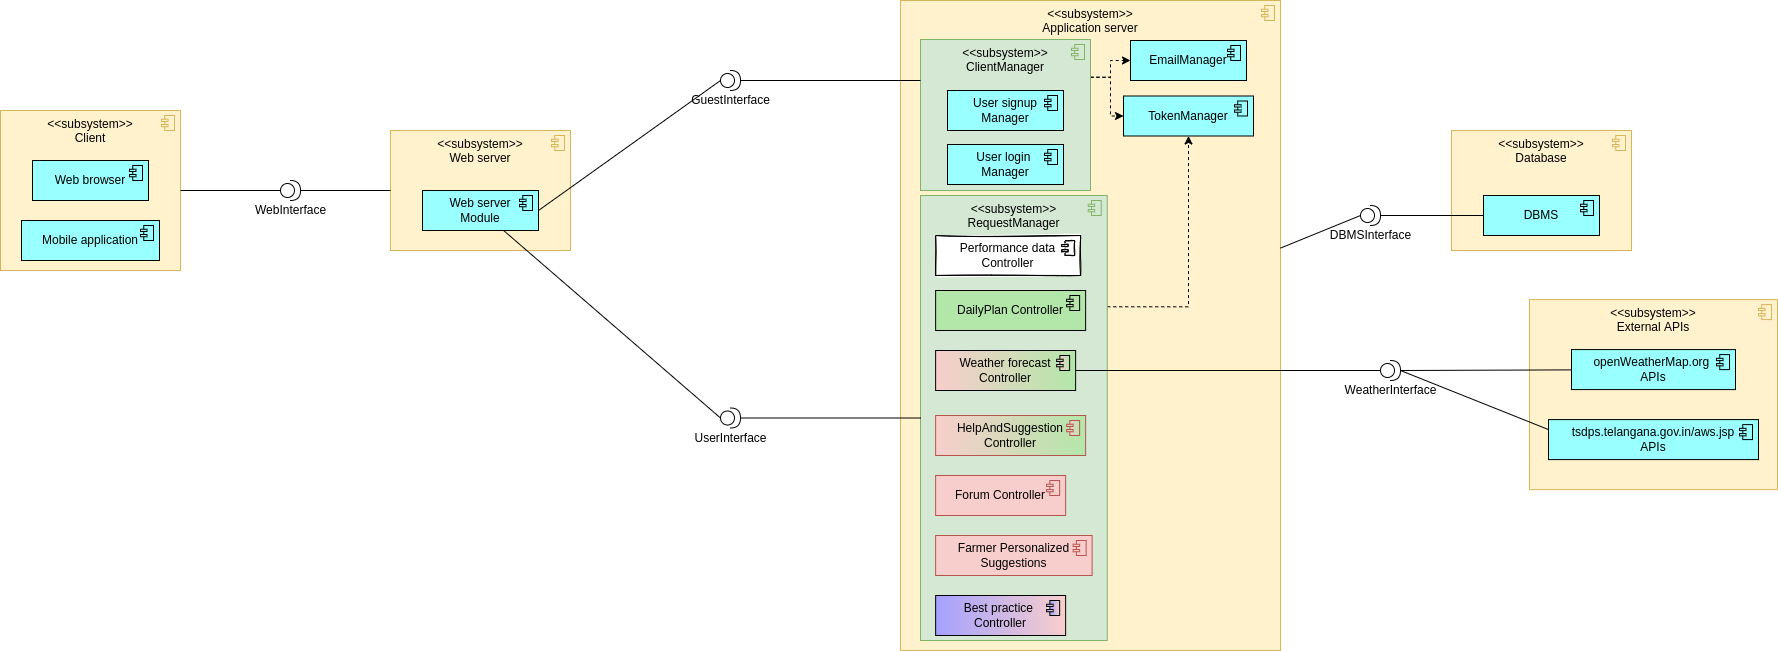

The diagram above was exported from draw.io. Its source (the exported page's mxGraphModel, read from the mxfile embedded in the PNG):
<mxGraphModel dx="2057" dy="840" grid="1" gridSize="10" guides="1" tooltips="1" connect="1" arrows="1" fold="1" page="1" pageScale="1" pageWidth="827" pageHeight="1169" math="0" shadow="0">
  <root>
    <mxCell id="0" />
    <mxCell id="1" parent="0" />
    <mxCell id="SCRs5N60c11s8dyPdxSl-24" value="&amp;lt;&amp;lt;subsystem&amp;gt;&amp;gt;&lt;br&gt;Application server" style="html=1;outlineConnect=0;whiteSpace=wrap;fillColor=#fff2cc;shape=mxgraph.archimate3.application;appType=comp;archiType=square;verticalAlign=top;strokeColor=#d6b656;" parent="1" vertex="1">
      <mxGeometry x="690" y="340" width="380" height="650" as="geometry" />
    </mxCell>
    <mxCell id="y24y9mAQyE5H4Z1maLWo-10" style="edgeStyle=orthogonalEdgeStyle;rounded=0;orthogonalLoop=1;jettySize=auto;html=1;exitX=1;exitY=0.25;exitDx=0;exitDy=0;exitPerimeter=0;endArrow=classic;endFill=1;dashed=1;" parent="1" source="y24y9mAQyE5H4Z1maLWo-2" target="y24y9mAQyE5H4Z1maLWo-1" edge="1">
      <mxGeometry relative="1" as="geometry" />
    </mxCell>
    <mxCell id="y24y9mAQyE5H4Z1maLWo-2" value="&amp;lt;&amp;lt;subsystem&amp;gt;&amp;gt;&lt;br&gt;RequestManager" style="html=1;outlineConnect=0;whiteSpace=wrap;fillColor=#d5e8d4;shape=mxgraph.archimate3.application;appType=comp;archiType=square;verticalAlign=top;strokeColor=#82b366;" parent="1" vertex="1">
      <mxGeometry x="710" y="535" width="186.75" height="445" as="geometry" />
    </mxCell>
    <mxCell id="y24y9mAQyE5H4Z1maLWo-11" style="edgeStyle=orthogonalEdgeStyle;rounded=0;orthogonalLoop=1;jettySize=auto;html=1;exitX=1;exitY=0.25;exitDx=0;exitDy=0;exitPerimeter=0;dashed=1;endArrow=classic;endFill=1;" parent="1" source="C2NK3fI9G0lz7VTTbDLf-26" target="C2NK3fI9G0lz7VTTbDLf-18" edge="1">
      <mxGeometry relative="1" as="geometry" />
    </mxCell>
    <mxCell id="y24y9mAQyE5H4Z1maLWo-12" style="edgeStyle=orthogonalEdgeStyle;rounded=0;orthogonalLoop=1;jettySize=auto;html=1;exitX=1;exitY=0.25;exitDx=0;exitDy=0;exitPerimeter=0;entryX=0;entryY=0.5;entryDx=0;entryDy=0;entryPerimeter=0;dashed=1;endArrow=classic;endFill=1;" parent="1" source="C2NK3fI9G0lz7VTTbDLf-26" target="y24y9mAQyE5H4Z1maLWo-1" edge="1">
      <mxGeometry relative="1" as="geometry" />
    </mxCell>
    <mxCell id="C2NK3fI9G0lz7VTTbDLf-26" value="&amp;lt;&amp;lt;subsystem&amp;gt;&amp;gt;&lt;br&gt;ClientManager" style="html=1;outlineConnect=0;whiteSpace=wrap;fillColor=#d5e8d4;shape=mxgraph.archimate3.application;appType=comp;archiType=square;verticalAlign=top;strokeColor=#82b366;" parent="1" vertex="1">
      <mxGeometry x="710" y="379" width="170" height="151" as="geometry" />
    </mxCell>
    <mxCell id="SCRs5N60c11s8dyPdxSl-9" value="&amp;lt;&amp;lt;subsystem&amp;gt;&amp;gt;&lt;br&gt;Database" style="html=1;outlineConnect=0;whiteSpace=wrap;fillColor=#fff2cc;shape=mxgraph.archimate3.application;appType=comp;archiType=square;verticalAlign=top;strokeColor=#d6b656;" parent="1" vertex="1">
      <mxGeometry x="1241" y="470" width="180" height="120" as="geometry" />
    </mxCell>
    <mxCell id="C2NK3fI9G0lz7VTTbDLf-16" style="edgeStyle=none;rounded=0;orthogonalLoop=1;jettySize=auto;html=1;entryX=1;entryY=0.5;entryDx=0;entryDy=0;entryPerimeter=0;endArrow=none;endFill=0;" parent="1" source="SCRs5N60c11s8dyPdxSl-7" target="C2NK3fI9G0lz7VTTbDLf-5" edge="1">
      <mxGeometry relative="1" as="geometry" />
    </mxCell>
    <mxCell id="SCRs5N60c11s8dyPdxSl-7" value="DBMS" style="html=1;outlineConnect=0;whiteSpace=wrap;fillColor=#99ffff;shape=mxgraph.archimate3.application;appType=comp;archiType=square;" parent="1" vertex="1">
      <mxGeometry x="1273" y="535" width="116" height="40" as="geometry" />
    </mxCell>
    <mxCell id="SCRs5N60c11s8dyPdxSl-12" value="&amp;lt;&amp;lt;subsystem&amp;gt;&amp;gt;&lt;br&gt;Web server" style="html=1;outlineConnect=0;whiteSpace=wrap;fillColor=#fff2cc;shape=mxgraph.archimate3.application;appType=comp;archiType=square;verticalAlign=top;strokeColor=#d6b656;" parent="1" vertex="1">
      <mxGeometry x="180" y="470" width="180" height="120" as="geometry" />
    </mxCell>
    <mxCell id="C2NK3fI9G0lz7VTTbDLf-54" style="edgeStyle=none;rounded=0;orthogonalLoop=1;jettySize=auto;html=1;exitX=1;exitY=0.5;exitDx=0;exitDy=0;exitPerimeter=0;entryX=0;entryY=0.5;entryDx=0;entryDy=0;entryPerimeter=0;endArrow=none;endFill=0;" parent="1" source="SCRs5N60c11s8dyPdxSl-13" target="C2NK3fI9G0lz7VTTbDLf-19" edge="1">
      <mxGeometry relative="1" as="geometry" />
    </mxCell>
    <mxCell id="y24y9mAQyE5H4Z1maLWo-4" style="rounded=0;orthogonalLoop=1;jettySize=auto;html=1;entryX=0;entryY=0.5;entryDx=0;entryDy=0;entryPerimeter=0;endArrow=none;endFill=0;" parent="1" source="SCRs5N60c11s8dyPdxSl-13" target="y24y9mAQyE5H4Z1maLWo-3" edge="1">
      <mxGeometry relative="1" as="geometry" />
    </mxCell>
    <mxCell id="SCRs5N60c11s8dyPdxSl-13" value="Web server&lt;br&gt;Module" style="html=1;outlineConnect=0;whiteSpace=wrap;fillColor=#99ffff;shape=mxgraph.archimate3.application;appType=comp;archiType=square;" parent="1" vertex="1">
      <mxGeometry x="212" y="530" width="116" height="40" as="geometry" />
    </mxCell>
    <mxCell id="SCRs5N60c11s8dyPdxSl-18" value="&amp;lt;&amp;lt;subsystem&amp;gt;&amp;gt;&lt;br&gt;Client" style="html=1;outlineConnect=0;whiteSpace=wrap;fillColor=#fff2cc;shape=mxgraph.archimate3.application;appType=comp;archiType=square;verticalAlign=top;strokeColor=#d6b656;" parent="1" vertex="1">
      <mxGeometry x="-210" y="450" width="180" height="160" as="geometry" />
    </mxCell>
    <mxCell id="SCRs5N60c11s8dyPdxSl-19" value="Web browser" style="html=1;outlineConnect=0;whiteSpace=wrap;fillColor=#99ffff;shape=mxgraph.archimate3.application;appType=comp;archiType=square;" parent="1" vertex="1">
      <mxGeometry x="-178" y="500" width="116" height="40" as="geometry" />
    </mxCell>
    <mxCell id="SCRs5N60c11s8dyPdxSl-20" value="Mobile application" style="html=1;outlineConnect=0;whiteSpace=wrap;fillColor=#99ffff;shape=mxgraph.archimate3.application;appType=comp;archiType=square;" parent="1" vertex="1">
      <mxGeometry x="-189" y="560" width="138" height="40" as="geometry" />
    </mxCell>
    <mxCell id="SCRs5N60c11s8dyPdxSl-21" value="&amp;lt;&amp;lt;subsystem&amp;gt;&amp;gt;&lt;br&gt;External APIs" style="html=1;outlineConnect=0;whiteSpace=wrap;fillColor=#fff2cc;shape=mxgraph.archimate3.application;appType=comp;archiType=square;verticalAlign=top;strokeColor=#d6b656;" parent="1" vertex="1">
      <mxGeometry x="1319" y="639.09" width="248" height="190" as="geometry" />
    </mxCell>
    <mxCell id="C2NK3fI9G0lz7VTTbDLf-12" style="edgeStyle=none;rounded=0;orthogonalLoop=1;jettySize=auto;html=1;entryX=1;entryY=0.5;entryDx=0;entryDy=0;entryPerimeter=0;endArrow=none;endFill=0;" parent="1" source="SCRs5N60c11s8dyPdxSl-22" target="C2NK3fI9G0lz7VTTbDLf-8" edge="1">
      <mxGeometry relative="1" as="geometry" />
    </mxCell>
    <mxCell id="SCRs5N60c11s8dyPdxSl-22" value="openWeatherMap.org &lt;br&gt;APIs" style="html=1;outlineConnect=0;whiteSpace=wrap;fillColor=#99ffff;shape=mxgraph.archimate3.application;appType=comp;archiType=square;" parent="1" vertex="1">
      <mxGeometry x="1361" y="689.09" width="164" height="40" as="geometry" />
    </mxCell>
    <mxCell id="SCRs5N60c11s8dyPdxSl-23" style="edgeStyle=orthogonalEdgeStyle;rounded=0;orthogonalLoop=1;jettySize=auto;html=1;exitX=0.5;exitY=1;exitDx=0;exitDy=0;exitPerimeter=0;" parent="1" source="SCRs5N60c11s8dyPdxSl-21" target="SCRs5N60c11s8dyPdxSl-21" edge="1">
      <mxGeometry relative="1" as="geometry" />
    </mxCell>
    <mxCell id="SCRs5N60c11s8dyPdxSl-25" value="User login &lt;br&gt;Manager" style="html=1;outlineConnect=0;whiteSpace=wrap;fillColor=#99ffff;shape=mxgraph.archimate3.application;appType=comp;archiType=square;" parent="1" vertex="1">
      <mxGeometry x="737" y="484" width="116" height="40" as="geometry" />
    </mxCell>
    <mxCell id="SCRs5N60c11s8dyPdxSl-26" value="Forum Controller" style="html=1;outlineConnect=0;whiteSpace=wrap;fillColor=#f8cecc;shape=mxgraph.archimate3.application;appType=comp;archiType=square;strokeColor=#b85450;" parent="1" vertex="1">
      <mxGeometry x="725.13" y="815" width="130" height="40" as="geometry" />
    </mxCell>
    <mxCell id="SCRs5N60c11s8dyPdxSl-27" value="HelpAndSuggestion&lt;br&gt;Controller" style="html=1;outlineConnect=0;whiteSpace=wrap;fillColor=#f8cecc;shape=mxgraph.archimate3.application;appType=comp;archiType=square;strokeColor=#b85450;shadow=0;sketch=0;gradientColor=#B3E7A9;gradientDirection=east;" parent="1" vertex="1">
      <mxGeometry x="725.13" y="755" width="150" height="40" as="geometry" />
    </mxCell>
    <mxCell id="C2NK3fI9G0lz7VTTbDLf-14" style="edgeStyle=none;rounded=0;orthogonalLoop=1;jettySize=auto;html=1;entryX=0;entryY=0.5;entryDx=0;entryDy=0;entryPerimeter=0;endArrow=none;endFill=0;exitX=1;exitY=0.5;exitDx=0;exitDy=0;exitPerimeter=0;" parent="1" source="SCRs5N60c11s8dyPdxSl-28" target="C2NK3fI9G0lz7VTTbDLf-8" edge="1">
      <mxGeometry relative="1" as="geometry" />
    </mxCell>
    <mxCell id="SCRs5N60c11s8dyPdxSl-28" value="Weather forecast&lt;br&gt;Controller" style="html=1;outlineConnect=0;whiteSpace=wrap;fillColor=#F8CECC;shape=mxgraph.archimate3.application;appType=comp;archiType=square;gradientColor=#B3E7A9;gradientDirection=east;" parent="1" vertex="1">
      <mxGeometry x="725.13" y="690" width="140" height="40" as="geometry" />
    </mxCell>
    <mxCell id="SCRs5N60c11s8dyPdxSl-29" value="DailyPlan Controller" style="html=1;outlineConnect=0;whiteSpace=wrap;fillColor=#B3E7A9;shape=mxgraph.archimate3.application;appType=comp;archiType=square;" parent="1" vertex="1">
      <mxGeometry x="725.13" y="630" width="150" height="40" as="geometry" />
    </mxCell>
    <mxCell id="SCRs5N60c11s8dyPdxSl-30" value="Performance data&lt;br&gt;Controller" style="html=1;outlineConnect=0;whiteSpace=wrap;shape=mxgraph.archimate3.application;appType=comp;archiType=square;gradientDirection=east;sketch=1;fillStyle=auto;" parent="1" vertex="1">
      <mxGeometry x="725.13" y="575" width="145" height="40" as="geometry" />
    </mxCell>
    <mxCell id="SCRs5N60c11s8dyPdxSl-32" value="Farmer Personalized Suggestions" style="html=1;outlineConnect=0;whiteSpace=wrap;fillColor=#f8cecc;shape=mxgraph.archimate3.application;appType=comp;archiType=square;strokeColor=#b85450;" parent="1" vertex="1">
      <mxGeometry x="725.13" y="875" width="156.5" height="40" as="geometry" />
    </mxCell>
    <mxCell id="SCRs5N60c11s8dyPdxSl-33" value="Best practice &lt;br&gt;Controller" style="html=1;outlineConnect=0;whiteSpace=wrap;fillColor=#A4A1FF;shape=mxgraph.archimate3.application;appType=comp;archiType=square;gradientColor=#F8CECC;gradientDirection=east;" parent="1" vertex="1">
      <mxGeometry x="725.13" y="935" width="130" height="40" as="geometry" />
    </mxCell>
    <mxCell id="C2NK3fI9G0lz7VTTbDLf-1" value="User signup&lt;br&gt;Manager" style="html=1;outlineConnect=0;whiteSpace=wrap;fillColor=#99ffff;shape=mxgraph.archimate3.application;appType=comp;archiType=square;" parent="1" vertex="1">
      <mxGeometry x="737" y="430" width="116" height="40" as="geometry" />
    </mxCell>
    <mxCell id="C2NK3fI9G0lz7VTTbDLf-13" style="edgeStyle=none;rounded=0;orthogonalLoop=1;jettySize=auto;html=1;entryX=1;entryY=0.5;entryDx=0;entryDy=0;entryPerimeter=0;endArrow=none;endFill=0;exitX=0;exitY=0.25;exitDx=0;exitDy=0;exitPerimeter=0;" parent="1" source="C2NK3fI9G0lz7VTTbDLf-3" target="C2NK3fI9G0lz7VTTbDLf-8" edge="1">
      <mxGeometry relative="1" as="geometry">
        <mxPoint x="1029" y="679.09" as="targetPoint" />
      </mxGeometry>
    </mxCell>
    <mxCell id="C2NK3fI9G0lz7VTTbDLf-3" value="tsdps.telangana.gov.in/aws.jsp&lt;br&gt;APIs" style="html=1;outlineConnect=0;whiteSpace=wrap;fillColor=#99ffff;shape=mxgraph.archimate3.application;appType=comp;archiType=square;" parent="1" vertex="1">
      <mxGeometry x="1338" y="759.09" width="210" height="40" as="geometry" />
    </mxCell>
    <mxCell id="C2NK3fI9G0lz7VTTbDLf-57" style="edgeStyle=none;rounded=0;orthogonalLoop=1;jettySize=auto;html=1;exitX=0;exitY=0.5;exitDx=0;exitDy=0;exitPerimeter=0;endArrow=none;endFill=0;" parent="1" source="C2NK3fI9G0lz7VTTbDLf-5" target="SCRs5N60c11s8dyPdxSl-24" edge="1">
      <mxGeometry relative="1" as="geometry" />
    </mxCell>
    <mxCell id="C2NK3fI9G0lz7VTTbDLf-5" value="DBMSInterface" style="shape=providedRequiredInterface;html=1;verticalLabelPosition=bottom;sketch=0;" parent="1" vertex="1">
      <mxGeometry x="1150" y="545" width="20" height="20" as="geometry" />
    </mxCell>
    <mxCell id="C2NK3fI9G0lz7VTTbDLf-8" value="WeatherInterface" style="shape=providedRequiredInterface;html=1;verticalLabelPosition=bottom;sketch=0;" parent="1" vertex="1">
      <mxGeometry x="1170" y="700" width="20" height="20" as="geometry" />
    </mxCell>
    <mxCell id="C2NK3fI9G0lz7VTTbDLf-18" value="EmailManager" style="html=1;outlineConnect=0;whiteSpace=wrap;fillColor=#99ffff;shape=mxgraph.archimate3.application;appType=comp;archiType=square;" parent="1" vertex="1">
      <mxGeometry x="920" y="380" width="116" height="40" as="geometry" />
    </mxCell>
    <mxCell id="C2NK3fI9G0lz7VTTbDLf-27" style="edgeStyle=none;rounded=0;orthogonalLoop=1;jettySize=auto;html=1;exitX=1;exitY=0.5;exitDx=0;exitDy=0;exitPerimeter=0;endArrow=none;endFill=0;" parent="1" source="C2NK3fI9G0lz7VTTbDLf-19" edge="1">
      <mxGeometry relative="1" as="geometry">
        <mxPoint x="710" y="420" as="targetPoint" />
      </mxGeometry>
    </mxCell>
    <mxCell id="C2NK3fI9G0lz7VTTbDLf-19" value="GuestInterface" style="shape=providedRequiredInterface;html=1;verticalLabelPosition=bottom;sketch=0;" parent="1" vertex="1">
      <mxGeometry x="510" y="410" width="20" height="20" as="geometry" />
    </mxCell>
    <mxCell id="C2NK3fI9G0lz7VTTbDLf-32" style="edgeStyle=none;rounded=0;orthogonalLoop=1;jettySize=auto;html=1;endArrow=none;endFill=0;" parent="1" source="C2NK3fI9G0lz7VTTbDLf-25" target="SCRs5N60c11s8dyPdxSl-18" edge="1">
      <mxGeometry relative="1" as="geometry" />
    </mxCell>
    <mxCell id="C2NK3fI9G0lz7VTTbDLf-33" style="edgeStyle=none;rounded=0;orthogonalLoop=1;jettySize=auto;html=1;entryX=0;entryY=0.5;entryDx=0;entryDy=0;entryPerimeter=0;endArrow=none;endFill=0;" parent="1" source="C2NK3fI9G0lz7VTTbDLf-25" target="SCRs5N60c11s8dyPdxSl-12" edge="1">
      <mxGeometry relative="1" as="geometry" />
    </mxCell>
    <mxCell id="C2NK3fI9G0lz7VTTbDLf-25" value="WebInterface" style="shape=providedRequiredInterface;html=1;verticalLabelPosition=bottom;sketch=0;" parent="1" vertex="1">
      <mxGeometry x="70" y="520" width="20" height="20" as="geometry" />
    </mxCell>
    <mxCell id="y24y9mAQyE5H4Z1maLWo-1" value="TokenManager" style="html=1;outlineConnect=0;whiteSpace=wrap;fillColor=#99ffff;shape=mxgraph.archimate3.application;appType=comp;archiType=square;" parent="1" vertex="1">
      <mxGeometry x="913" y="435.5" width="130" height="40" as="geometry" />
    </mxCell>
    <mxCell id="y24y9mAQyE5H4Z1maLWo-5" style="edgeStyle=none;rounded=0;orthogonalLoop=1;jettySize=auto;html=1;exitX=1;exitY=0.5;exitDx=0;exitDy=0;exitPerimeter=0;endArrow=none;endFill=0;" parent="1" source="y24y9mAQyE5H4Z1maLWo-3" target="y24y9mAQyE5H4Z1maLWo-2" edge="1">
      <mxGeometry relative="1" as="geometry">
        <mxPoint x="640" y="625" as="targetPoint" />
      </mxGeometry>
    </mxCell>
    <mxCell id="y24y9mAQyE5H4Z1maLWo-3" value="UserInterface" style="shape=providedRequiredInterface;html=1;verticalLabelPosition=bottom;sketch=0;" parent="1" vertex="1">
      <mxGeometry x="510" y="747.5" width="20" height="20" as="geometry" />
    </mxCell>
  </root>
</mxGraphModel>